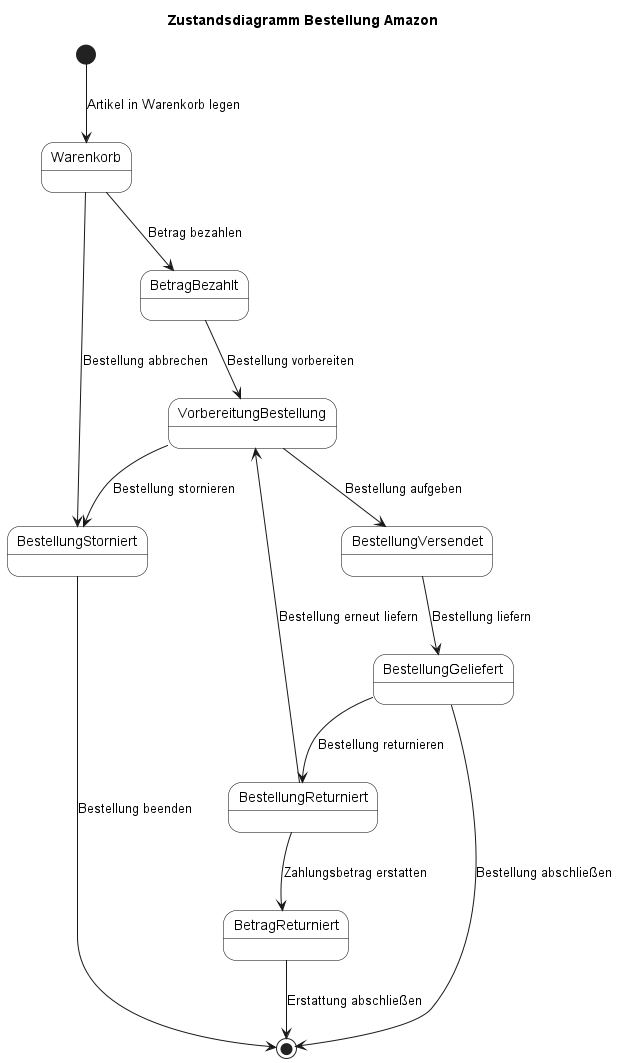

The diagram above was rendered by PlantUML. Its source (embedded in the PNG):
@startuml Zustandsdiagramm Amazon
skinparam state {
  StartColor Black
  EndColor Black
  BackgroundColor White
  BorderColor Black
}

title Zustandsdiagramm Bestellung Amazon

[*] --> Warenkorb: Artikel in Warenkorb legen
Warenkorb --> BetragBezahlt: Betrag bezahlen
BetragBezahlt --> VorbereitungBestellung: Bestellung vorbereiten
VorbereitungBestellung --> BestellungVersendet: Bestellung aufgeben
BestellungVersendet --> BestellungGeliefert: Bestellung liefern
BestellungGeliefert --> [*]: Bestellung abschließen

Warenkorb --> BestellungStorniert: Bestellung abbrechen
VorbereitungBestellung --> BestellungStorniert: Bestellung stornieren
BestellungStorniert --> [*]: Bestellung beenden
BestellungGeliefert --> BestellungReturniert: Bestellung returnieren
BestellungReturniert --> VorbereitungBestellung: Bestellung erneut liefern
BetragReturniert --> [*]: Erstattung abschließen
BestellungReturniert --> BetragReturniert: Zahlungsbetrag erstatten

@enduml